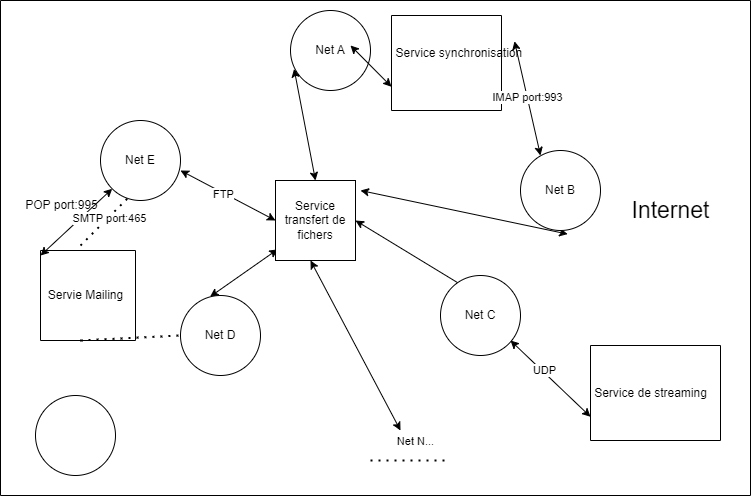

The diagram above was exported from draw.io. Its source (the exported page's mxGraphModel, read from the mxfile embedded in the PNG):
<mxGraphModel dx="1050" dy="574" grid="1" gridSize="10" guides="1" tooltips="1" connect="1" arrows="1" fold="1" page="1" pageScale="1" pageWidth="827" pageHeight="1169" math="0" shadow="0">
  <root>
    <mxCell id="0" />
    <mxCell id="1" parent="0" />
    <mxCell id="SqCHj3WGCeXJqmtdwJQt-1" value="Net A" style="ellipse;whiteSpace=wrap;html=1;aspect=fixed;" vertex="1" parent="1">
      <mxGeometry x="290" y="40" width="80" height="80" as="geometry" />
    </mxCell>
    <mxCell id="SqCHj3WGCeXJqmtdwJQt-2" value="Net E" style="ellipse;whiteSpace=wrap;html=1;aspect=fixed;" vertex="1" parent="1">
      <mxGeometry x="100" y="150" width="80" height="80" as="geometry" />
    </mxCell>
    <mxCell id="SqCHj3WGCeXJqmtdwJQt-4" value="" style="endArrow=none;dashed=1;html=1;dashPattern=1 3;strokeWidth=2;rounded=0;" edge="1" parent="1">
      <mxGeometry width="50" height="50" relative="1" as="geometry">
        <mxPoint x="370" y="490" as="sourcePoint" />
        <mxPoint x="450" y="490" as="targetPoint" />
      </mxGeometry>
    </mxCell>
    <mxCell id="SqCHj3WGCeXJqmtdwJQt-25" value="Net N..." style="edgeLabel;html=1;align=center;verticalAlign=middle;resizable=0;points=[];" vertex="1" connectable="0" parent="SqCHj3WGCeXJqmtdwJQt-4">
      <mxGeometry x="-0.105" y="4" relative="1" as="geometry">
        <mxPoint x="8" y="-16" as="offset" />
      </mxGeometry>
    </mxCell>
    <mxCell id="SqCHj3WGCeXJqmtdwJQt-7" value="" style="endArrow=classic;startArrow=classic;html=1;rounded=0;entryX=0.045;entryY=0.73;entryDx=0;entryDy=0;entryPerimeter=0;exitX=0.5;exitY=0;exitDx=0;exitDy=0;" edge="1" parent="1" source="SqCHj3WGCeXJqmtdwJQt-26" target="SqCHj3WGCeXJqmtdwJQt-1">
      <mxGeometry width="50" height="50" relative="1" as="geometry">
        <mxPoint x="190" y="170" as="sourcePoint" />
        <mxPoint x="240" y="120" as="targetPoint" />
      </mxGeometry>
    </mxCell>
    <mxCell id="SqCHj3WGCeXJqmtdwJQt-9" value="" style="endArrow=classic;startArrow=classic;html=1;rounded=0;entryX=0.028;entryY=0.86;entryDx=0;entryDy=0;entryPerimeter=0;exitX=0.37;exitY=0.015;exitDx=0;exitDy=0;exitPerimeter=0;" edge="1" parent="1" source="SqCHj3WGCeXJqmtdwJQt-5" target="SqCHj3WGCeXJqmtdwJQt-26">
      <mxGeometry width="50" height="50" relative="1" as="geometry">
        <mxPoint x="170" y="330" as="sourcePoint" />
        <mxPoint x="220" y="280" as="targetPoint" />
      </mxGeometry>
    </mxCell>
    <mxCell id="SqCHj3WGCeXJqmtdwJQt-11" value="" style="endArrow=classic;startArrow=classic;html=1;rounded=0;entryX=0.59;entryY=1.045;entryDx=0;entryDy=0;entryPerimeter=0;" edge="1" parent="1" target="SqCHj3WGCeXJqmtdwJQt-3">
      <mxGeometry width="50" height="50" relative="1" as="geometry">
        <mxPoint x="360" y="220" as="sourcePoint" />
        <mxPoint x="540" y="240" as="targetPoint" />
      </mxGeometry>
    </mxCell>
    <mxCell id="SqCHj3WGCeXJqmtdwJQt-13" value="" style="endArrow=classic;startArrow=classic;html=1;rounded=0;" edge="1" parent="1">
      <mxGeometry width="50" height="50" relative="1" as="geometry">
        <mxPoint x="310" y="290" as="sourcePoint" />
        <mxPoint x="400" y="460" as="targetPoint" />
      </mxGeometry>
    </mxCell>
    <mxCell id="SqCHj3WGCeXJqmtdwJQt-17" value="" style="endArrow=classic;startArrow=classic;html=1;rounded=0;entryX=0;entryY=0.5;entryDx=0;entryDy=0;" edge="1" parent="1" target="SqCHj3WGCeXJqmtdwJQt-26">
      <mxGeometry width="50" height="50" relative="1" as="geometry">
        <mxPoint x="180" y="200" as="sourcePoint" />
        <mxPoint x="450" y="310" as="targetPoint" />
      </mxGeometry>
    </mxCell>
    <mxCell id="SqCHj3WGCeXJqmtdwJQt-47" value="FTP" style="edgeLabel;html=1;align=center;verticalAlign=middle;resizable=0;points=[];" vertex="1" connectable="0" parent="SqCHj3WGCeXJqmtdwJQt-17">
      <mxGeometry x="-0.0929" y="-1" relative="1" as="geometry">
        <mxPoint as="offset" />
      </mxGeometry>
    </mxCell>
    <mxCell id="SqCHj3WGCeXJqmtdwJQt-21" value="" style="endArrow=classic;startArrow=classic;html=1;rounded=0;exitX=1;exitY=0.5;exitDx=0;exitDy=0;" edge="1" parent="1" source="SqCHj3WGCeXJqmtdwJQt-26">
      <mxGeometry width="50" height="50" relative="1" as="geometry">
        <mxPoint x="320" y="130" as="sourcePoint" />
        <mxPoint x="470" y="320" as="targetPoint" />
      </mxGeometry>
    </mxCell>
    <mxCell id="SqCHj3WGCeXJqmtdwJQt-26" value="Service transfert de fichers" style="whiteSpace=wrap;html=1;aspect=fixed;" vertex="1" parent="1">
      <mxGeometry x="275" y="210" width="80" height="80" as="geometry" />
    </mxCell>
    <mxCell id="SqCHj3WGCeXJqmtdwJQt-28" value="" style="swimlane;startSize=0;" vertex="1" parent="1">
      <mxGeometry y="30" width="750" height="495" as="geometry" />
    </mxCell>
    <mxCell id="SqCHj3WGCeXJqmtdwJQt-31" value="&lt;font style=&quot;font-size: 23px;&quot;&gt;Internet&lt;/font&gt;" style="text;html=1;align=center;verticalAlign=middle;resizable=0;points=[];autosize=1;strokeColor=none;fillColor=none;" vertex="1" parent="SqCHj3WGCeXJqmtdwJQt-28">
      <mxGeometry x="620" y="190" width="100" height="40" as="geometry" />
    </mxCell>
    <mxCell id="SqCHj3WGCeXJqmtdwJQt-44" value="" style="ellipse;whiteSpace=wrap;html=1;aspect=fixed;" vertex="1" parent="SqCHj3WGCeXJqmtdwJQt-28">
      <mxGeometry x="35" y="395" width="80" height="80" as="geometry" />
    </mxCell>
    <mxCell id="SqCHj3WGCeXJqmtdwJQt-5" value="Net D" style="ellipse;whiteSpace=wrap;html=1;aspect=fixed;" vertex="1" parent="SqCHj3WGCeXJqmtdwJQt-28">
      <mxGeometry x="180" y="295" width="80" height="80" as="geometry" />
    </mxCell>
    <mxCell id="SqCHj3WGCeXJqmtdwJQt-48" value="" style="swimlane;startSize=0;" vertex="1" parent="SqCHj3WGCeXJqmtdwJQt-28">
      <mxGeometry x="391" y="15" width="110" height="95" as="geometry" />
    </mxCell>
    <mxCell id="SqCHj3WGCeXJqmtdwJQt-3" value="Net B" style="ellipse;whiteSpace=wrap;html=1;aspect=fixed;" vertex="1" parent="SqCHj3WGCeXJqmtdwJQt-28">
      <mxGeometry x="520" y="150" width="80" height="80" as="geometry" />
    </mxCell>
    <mxCell id="SqCHj3WGCeXJqmtdwJQt-55" value="" style="endArrow=classic;startArrow=classic;html=1;rounded=0;entryX=0.86;entryY=0.093;entryDx=0;entryDy=0;entryPerimeter=0;" edge="1" parent="SqCHj3WGCeXJqmtdwJQt-28" target="SqCHj3WGCeXJqmtdwJQt-49">
      <mxGeometry width="50" height="50" relative="1" as="geometry">
        <mxPoint x="540" y="155" as="sourcePoint" />
        <mxPoint x="590" y="105" as="targetPoint" />
      </mxGeometry>
    </mxCell>
    <mxCell id="SqCHj3WGCeXJqmtdwJQt-56" value="IMAP port:993" style="edgeLabel;html=1;align=center;verticalAlign=middle;resizable=0;points=[];" vertex="1" connectable="0" parent="SqCHj3WGCeXJqmtdwJQt-55">
      <mxGeometry x="0.0318" relative="1" as="geometry">
        <mxPoint as="offset" />
      </mxGeometry>
    </mxCell>
    <mxCell id="SqCHj3WGCeXJqmtdwJQt-59" value="" style="endArrow=classic;startArrow=classic;html=1;rounded=0;entryX=0;entryY=0.75;entryDx=0;entryDy=0;" edge="1" parent="SqCHj3WGCeXJqmtdwJQt-28" target="SqCHj3WGCeXJqmtdwJQt-48">
      <mxGeometry width="50" height="50" relative="1" as="geometry">
        <mxPoint x="350" y="45" as="sourcePoint" />
        <mxPoint x="400" y="-5" as="targetPoint" />
      </mxGeometry>
    </mxCell>
    <mxCell id="SqCHj3WGCeXJqmtdwJQt-60" value="" style="swimlane;startSize=0;" vertex="1" parent="SqCHj3WGCeXJqmtdwJQt-28">
      <mxGeometry x="590" y="345" width="130" height="95" as="geometry" />
    </mxCell>
    <mxCell id="SqCHj3WGCeXJqmtdwJQt-61" value="Service de streaming" style="text;html=1;align=center;verticalAlign=middle;resizable=0;points=[];autosize=1;strokeColor=none;fillColor=none;" vertex="1" parent="SqCHj3WGCeXJqmtdwJQt-60">
      <mxGeometry x="-10" y="32.5" width="140" height="30" as="geometry" />
    </mxCell>
    <mxCell id="SqCHj3WGCeXJqmtdwJQt-6" value="Net C" style="ellipse;whiteSpace=wrap;html=1;aspect=fixed;" vertex="1" parent="SqCHj3WGCeXJqmtdwJQt-28">
      <mxGeometry x="440" y="275" width="80" height="80" as="geometry" />
    </mxCell>
    <mxCell id="SqCHj3WGCeXJqmtdwJQt-65" value="" style="endArrow=classic;startArrow=classic;html=1;rounded=0;entryX=0;entryY=1;entryDx=0;entryDy=0;" edge="1" parent="SqCHj3WGCeXJqmtdwJQt-28" target="SqCHj3WGCeXJqmtdwJQt-2">
      <mxGeometry width="50" height="50" relative="1" as="geometry">
        <mxPoint x="40" y="255" as="sourcePoint" />
        <mxPoint x="90" y="205" as="targetPoint" />
      </mxGeometry>
    </mxCell>
    <mxCell id="SqCHj3WGCeXJqmtdwJQt-70" value="" style="endArrow=classic;startArrow=classic;html=1;rounded=0;entryX=0;entryY=0.75;entryDx=0;entryDy=0;" edge="1" parent="SqCHj3WGCeXJqmtdwJQt-28" target="SqCHj3WGCeXJqmtdwJQt-60">
      <mxGeometry width="50" height="50" relative="1" as="geometry">
        <mxPoint x="510" y="340" as="sourcePoint" />
        <mxPoint x="560" y="290" as="targetPoint" />
      </mxGeometry>
    </mxCell>
    <mxCell id="SqCHj3WGCeXJqmtdwJQt-71" value="UDP" style="edgeLabel;html=1;align=center;verticalAlign=middle;resizable=0;points=[];" vertex="1" connectable="0" parent="SqCHj3WGCeXJqmtdwJQt-70">
      <mxGeometry x="-0.1903" y="2" relative="1" as="geometry">
        <mxPoint as="offset" />
      </mxGeometry>
    </mxCell>
    <mxCell id="SqCHj3WGCeXJqmtdwJQt-66" value="POP port:995" style="text;html=1;align=center;verticalAlign=middle;resizable=0;points=[];autosize=1;strokeColor=none;fillColor=none;" vertex="1" parent="SqCHj3WGCeXJqmtdwJQt-28">
      <mxGeometry x="11" y="190" width="100" height="30" as="geometry" />
    </mxCell>
    <mxCell id="SqCHj3WGCeXJqmtdwJQt-34" value="" style="swimlane;startSize=0;" vertex="1" parent="1">
      <mxGeometry x="40" y="280" width="95" height="90" as="geometry" />
    </mxCell>
    <mxCell id="SqCHj3WGCeXJqmtdwJQt-35" value="Servie Mailing" style="text;html=1;align=center;verticalAlign=middle;resizable=0;points=[];autosize=1;strokeColor=none;fillColor=none;" vertex="1" parent="SqCHj3WGCeXJqmtdwJQt-34">
      <mxGeometry x="-5" y="30" width="100" height="30" as="geometry" />
    </mxCell>
    <mxCell id="SqCHj3WGCeXJqmtdwJQt-37" value="" style="endArrow=none;dashed=1;html=1;dashPattern=1 3;strokeWidth=2;rounded=0;entryX=0;entryY=0.5;entryDx=0;entryDy=0;" edge="1" parent="SqCHj3WGCeXJqmtdwJQt-34" target="SqCHj3WGCeXJqmtdwJQt-5">
      <mxGeometry width="50" height="50" relative="1" as="geometry">
        <mxPoint x="40" y="90" as="sourcePoint" />
        <mxPoint x="100" y="70" as="targetPoint" />
      </mxGeometry>
    </mxCell>
    <mxCell id="SqCHj3WGCeXJqmtdwJQt-36" value="" style="endArrow=none;dashed=1;html=1;dashPattern=1 3;strokeWidth=2;rounded=0;" edge="1" parent="1">
      <mxGeometry width="50" height="50" relative="1" as="geometry">
        <mxPoint x="80" y="275" as="sourcePoint" />
        <mxPoint x="130" y="225" as="targetPoint" />
      </mxGeometry>
    </mxCell>
    <mxCell id="SqCHj3WGCeXJqmtdwJQt-46" value="SMTP port:465" style="edgeLabel;html=1;align=center;verticalAlign=middle;resizable=0;points=[];" vertex="1" connectable="0" parent="SqCHj3WGCeXJqmtdwJQt-36">
      <mxGeometry x="0.1" relative="1" as="geometry">
        <mxPoint x="1" as="offset" />
      </mxGeometry>
    </mxCell>
    <mxCell id="SqCHj3WGCeXJqmtdwJQt-49" value="Service synchronisation&amp;nbsp;" style="text;html=1;align=center;verticalAlign=middle;resizable=0;points=[];autosize=1;strokeColor=none;fillColor=none;" vertex="1" parent="1">
      <mxGeometry x="385" y="68" width="150" height="30" as="geometry" />
    </mxCell>
  </root>
</mxGraphModel>